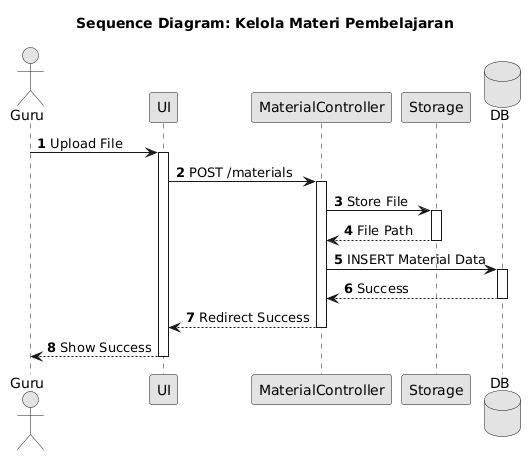

The diagram above was rendered by PlantUML. Its source (embedded in the PNG):
@startuml
skinparam monochrome true
skinparam shadowing false
skinparam defaultFontName Arial
autonumber
title Sequence Diagram: Kelola Materi Pembelajaran
actor Guru
participant "UI" as UI
participant "MaterialController" as C
participant "Storage" as FS
database "DB" as DB
Guru->UI: Upload File
activate UI
UI->C: POST /materials
activate C
C->FS: Store File
activate FS
FS-->C: File Path
deactivate FS
C->DB: INSERT Material Data
activate DB
DB-->C: Success
deactivate DB
C-->UI: Redirect Success
deactivate C
UI-->Guru: Show Success
deactivate UI
@enduml